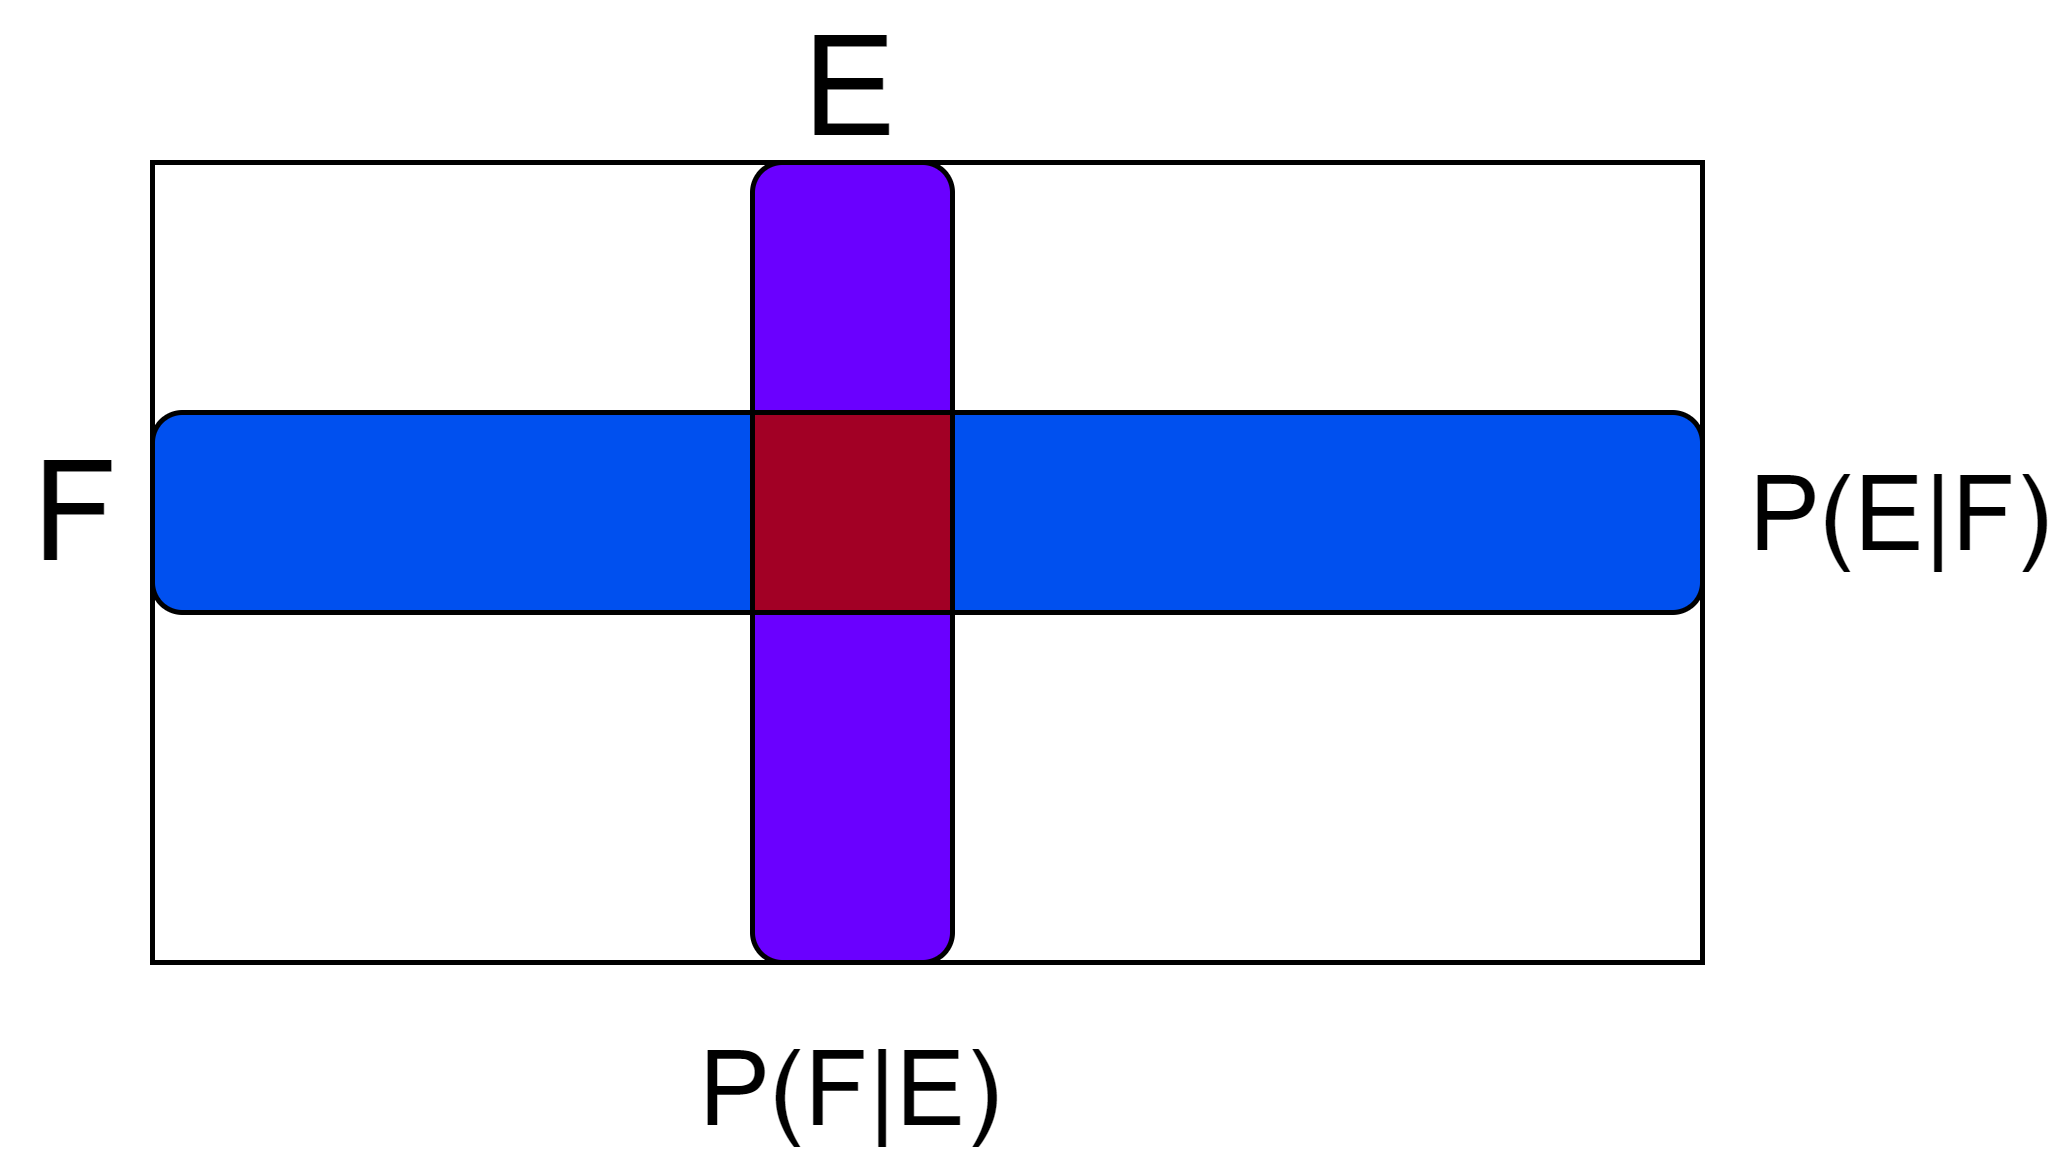

The diagram above was exported from draw.io. Its source (the exported page's mxGraphModel, read from the mxfile embedded in the PNG):
<mxGraphModel dx="1105" dy="929" grid="1" gridSize="10" guides="1" tooltips="1" connect="1" arrows="1" fold="1" page="1" pageScale="1" pageWidth="850" pageHeight="1100" math="0" shadow="0">
  <root>
    <mxCell id="0" />
    <mxCell id="1" parent="0" />
    <mxCell id="2" value="" style="rounded=0;whiteSpace=wrap;html=1;strokeColor=#000000;" parent="1" vertex="1">
      <mxGeometry x="30" y="40" width="310" height="160" as="geometry" />
    </mxCell>
    <mxCell id="11" value="" style="rounded=1;whiteSpace=wrap;html=1;fillColor=#6a00ff;fontColor=#ffffff;strokeColor=#000000;" parent="1" vertex="1">
      <mxGeometry x="150" y="40" width="40" height="160" as="geometry" />
    </mxCell>
    <mxCell id="10" value="" style="rounded=1;whiteSpace=wrap;html=1;fillColor=#0050ef;fontColor=#ffffff;strokeColor=#000000;" parent="1" vertex="1">
      <mxGeometry x="30" y="90" width="310" height="40" as="geometry" />
    </mxCell>
    <mxCell id="4" value="E" style="text;html=1;strokeColor=none;fillColor=none;align=center;verticalAlign=middle;whiteSpace=wrap;rounded=0;fontSize=28;" parent="1" vertex="1">
      <mxGeometry x="140" y="10" width="60" height="30" as="geometry" />
    </mxCell>
    <mxCell id="5" value="F" style="text;html=1;strokeColor=none;fillColor=none;align=center;verticalAlign=middle;whiteSpace=wrap;rounded=0;fontSize=28;" parent="1" vertex="1">
      <mxGeometry y="95" width="30" height="30" as="geometry" />
    </mxCell>
    <mxCell id="8" value="P(F|E)" style="text;html=1;strokeColor=none;fillColor=none;align=center;verticalAlign=middle;whiteSpace=wrap;rounded=0;fontSize=21;" parent="1" vertex="1">
      <mxGeometry x="140" y="210" width="60" height="30" as="geometry" />
    </mxCell>
    <mxCell id="9" value="P(E|F)" style="text;html=1;strokeColor=none;fillColor=none;align=center;verticalAlign=middle;whiteSpace=wrap;rounded=0;fontSize=21;" parent="1" vertex="1">
      <mxGeometry x="350" y="95" width="60" height="30" as="geometry" />
    </mxCell>
    <mxCell id="12" value="" style="rounded=0;whiteSpace=wrap;html=1;fillColor=#a20025;fontColor=#ffffff;strokeColor=#000000;" parent="1" vertex="1">
      <mxGeometry x="150" y="90" width="40" height="40" as="geometry" />
    </mxCell>
  </root>
</mxGraphModel>